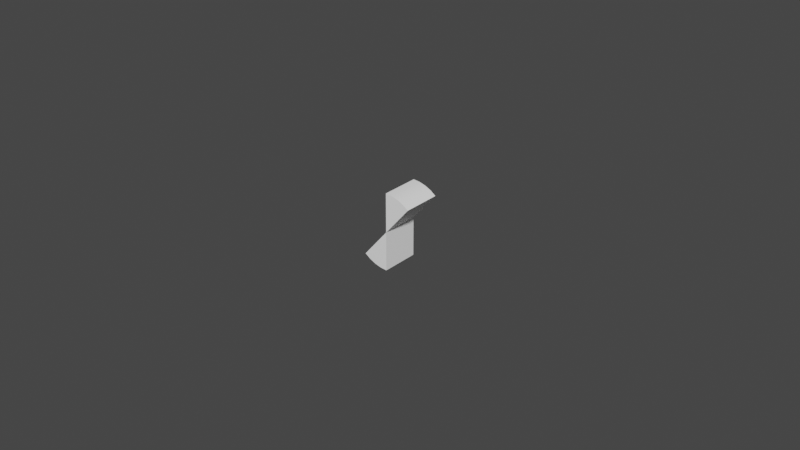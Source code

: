 # Source: rocker-switch.blend  (saved by Blender 2.83.18; exported with 4.5.12 LTS)
import bpy
from mathutils import Matrix  # noqa: F401  (used for matrix-valued properties, if any)

bpy.ops.wm.read_factory_settings(use_empty=True)
scene = bpy.context.scene
scene.name = 'Scene'

# ---- materials (node trees are filled in below, after node groups)
mat_whitematerial = bpy.data.materials.new('WhiteMaterial')
mat_whitematerial.use_transparent_shadow = False

# ---- node groups
ng_auto_smooth = bpy.data.node_groups.new('Auto Smooth', 'GeometryNodeTree')
_s = ng_auto_smooth.interface.new_socket(name='Geometry', in_out='OUTPUT', socket_type='NodeSocketGeometry')
_s = ng_auto_smooth.interface.new_socket(name='Geometry', in_out='INPUT', socket_type='NodeSocketGeometry')
_s = ng_auto_smooth.interface.new_socket(name='Angle', in_out='INPUT', socket_type='NodeSocketFloat')
_s.subtype = 'ANGLE'
_s.min_value = 0.0
_s.max_value = 3.142
ng_auto_smooth.is_modifier = True
_N = ng_auto_smooth.nodes; _L = ng_auto_smooth.links
n0 = _N.new('NodeGroupOutput'); n0.name = 'Group Output'; n0.location = (480, -100)
n1 = _N.new('NodeGroupInput'); n1.name = 'Group Input'; n1.location = (-420, -300)
n2 = _N.new('NodeGroupInput'); n2.name = 'Group Input.001'; n2.location = (-60, -100)
n3 = _N.new('GeometryNodeSetShadeSmooth'); n3.name = 'Set Shade Smooth'; n3.location = (120, -100)
n3.domain = 'EDGE'
n4 = _N.new('GeometryNodeSetShadeSmooth'); n4.name = 'Set Shade Smooth.001'; n4.location = (300, -100)
n5 = _N.new('GeometryNodeInputMeshEdgeAngle'); n5.name = 'Edge Angle'; n5.location = (-420, -220)
n6 = _N.new('GeometryNodeInputEdgeSmooth'); n6.name = 'Is Edge Smooth'; n6.location = (-60, -160)
n7 = _N.new('GeometryNodeInputShadeSmooth'); n7.name = 'Is Face Smooth'; n7.location = (-240, -340)
n8 = _N.new('FunctionNodeBooleanMath'); n8.name = 'Boolean Math'; n8.location = (-60, -220)
n9 = _N.new('FunctionNodeCompare'); n9.name = 'Compare'; n9.location = (-240, -180)
n9.operation = 'LESS_EQUAL'
_L.new(n5.outputs[0], n9.inputs[0])
_L.new(n4.outputs[0], n0.inputs[0])
_L.new(n1.outputs[1], n9.inputs[1])
_L.new(n9.outputs[0], n8.inputs[0])
_L.new(n7.outputs[0], n8.inputs[1])
_L.new(n2.outputs[0], n3.inputs[0])
_L.new(n6.outputs[0], n3.inputs[1])
_L.new(n3.outputs[0], n4.inputs[0])
_L.new(n8.outputs[0], n3.inputs[2])
n0.is_active_output = True

# ---- material node trees
mat_whitematerial.use_nodes = True; mat_whitematerial.node_tree.nodes.clear()
_N = mat_whitematerial.node_tree.nodes; _L = mat_whitematerial.node_tree.links
n0 = _N.new('ShaderNodeBsdfPrincipled'); n0.name = 'Principled BSDF'; n0.location = (10, 300)
n0.distribution = 'GGX'
n0.subsurface_method = 'BURLEY'
n0.inputs[0].default_value = (1.0, 1.0, 1.0, 1.0)
n0.inputs[3].default_value = 1.45
n0.inputs[27].default_value = (0.0, 0.0, 0.0, 1.0)
n0.inputs[28].default_value = 1.0
n1 = _N.new('ShaderNodeOutputMaterial'); n1.name = 'Material Output'; n1.location = (300, 300)
_L.new(n0.outputs[0], n1.inputs[0])
n1.is_active_output = True

# ---- world
world_world = bpy.data.worlds.new('World'); scene.world = world_world
world_world.use_nodes = True; world_world.node_tree.nodes.clear()
_N = world_world.node_tree.nodes; _L = world_world.node_tree.links
n0 = _N.new('ShaderNodeOutputWorld'); n0.name = 'World Output'; n0.location = (300, 300)
n1 = _N.new('ShaderNodeBackground'); n1.name = 'Background'; n1.location = (10, 300)
n1.inputs[0].default_value = (0.05088, 0.05088, 0.05088, 1.0)
_L.new(n1.outputs[0], n0.inputs[0])
n0.is_active_output = True
world_world.color = (0.05088, 0.05088, 0.05088)
world_world.use_sun_shadow = False
world_world.sun_shadow_jitter_overblur = 0.0

# ---- meshes
me_cylinder_003 = bpy.data.meshes.new('Cylinder.003')
me_cylinder_003.from_pydata([(0.004275, 0.00625, 0.01175), (0.004275, -0.00625, 0.01175), (0.00625, 0.00625, 0.01083), (0.00625, -0.00625, 0.01083), (0.008035, 0.00625, 0.009576), (0.008035, -0.00625, 0.009576), (4.366e-09, -0.00625, -0.0125), (-0.002171, -0.00625, -0.01231), (-0.004275, -0.00625, -0.01175), (2.287e-09, -0.00625, -8.324e-10), (4.366e-09, 0.00625, -0.0125), (-0.002171, 0.00625, -0.01231), (-0.004275, 0.00625, -0.01175), (2.287e-09, 0.00625, -8.324e-10), (0.002171, 0.00625, 0.01231), (0.002171, -0.00625, 0.01231), (2.266e-09, -0.00625, -9.945e-10), (2.266e-09, 0.00625, -9.945e-10), (-2.91e-10, 0.00625, 0.0125), (-2.91e-10, -0.00625, 0.0125), (2.274e-09, -0.00625, -1.158e-09), (2.274e-09, 0.00625, -1.158e-09), (-0.00625, -0.00625, -0.01083), (2.259e-09, -0.00625, -9.621e-10), (-0.00625, 0.00625, -0.01083), (2.259e-09, 0.00625, -9.621e-10), (-0.008035, -0.00625, -0.009576), (2.208e-09, -0.00625, -1.085e-09), (-0.008035, 0.00625, -0.009576), (2.208e-09, 0.00625, -1.085e-09)], [], [(12, 24, 28, 29, 25, 13, 10, 11), (10, 6, 7, 11), (1, 15, 19, 20, 16, 9, 5, 3), (5, 9, 13, 4), (9, 6, 10, 13), (3, 5, 4, 2), (1, 3, 2, 0), (11, 7, 8, 12), (1, 0, 14, 15), (15, 14, 18, 19), (13, 17, 21, 18, 14, 0, 2, 4), (12, 8, 22, 24), (24, 22, 26, 28), (9, 23, 27, 26, 22, 8, 7, 6)])
me_cylinder_003.polygons.foreach_set('use_smooth', [True] * 14)
_uv = me_cylinder_003.uv_layers.new(name='UVMap')
_uv.uv.foreach_set('vector', [0.75, 0.01, 0.75, 0.01, 0.75, 0.01, 0.8374, 0.25, 0.8374, 0.25, 0.8374, 0.25, 0.8321, 0.02447, 0.7917, 0.01365, 0.5556, 0.5, 0.5556, 0.5, 0.5278, 0.5, 0.5278, 0.5, 0.75, 0.49, 0.75, 0.49, 0.75, 0.49, 0.8374, 0.25, 0.8374, 0.25, 0.8374, 0.25, 0.8321, 0.4755, 0.7917, 0.4864, 0.9043, 0.4339, 0.8374, 0.25, 0.8374, 0.25, 0.8889, 0.5, 0.8374, 0.25, 0.9043, 0.06615, 0.9043, 0.06615, 0.8374, 0.25, 0.9722, 0.5, 0.9444, 0.5, 0.9444, 0.5, 0.9722, 0.5, 1.0, 0.5, 0.9722, 0.5, 0.9722, 0.5, 1.0, 0.5, 0.5278, 0.5, 0.5278, 0.5, 0.5, 0.5, 0.5, 0.5, 1.0, 0.5, 1.0, 0.5, 1.0, 0.5, 1.0, 0.5, 1.0, 0.5, 1.0, 0.5, 1.0, 0.5, 1.0, 0.5, 0.8374, 0.25, 0.8374, 0.25, 0.8374, 0.25, 0.75, 0.49, 0.75, 0.49, 0.75, 0.49, 0.7917, 0.4864, 0.9043, 0.4339, 0.5, 0.5, 0.5, 0.5, 0.5, 0.5, 0.5, 0.5, 0.5, 0.5, 0.5, 0.5, 0.5, 0.5, 0.5, 0.5, 0.8374, 0.25, 0.8374, 0.25, 0.8374, 0.25, 0.75, 0.01, 0.75, 0.01, 0.75, 0.01, 0.7917, 0.01365, 0.9043, 0.06615])
me_cylinder_003.materials.append(mat_whitematerial)
me_cylinder_003.use_remesh_fix_poles = True
me_cylinder_003.use_remesh_preserve_attributes = False
me_cylinder_003.use_mirror_vertex_groups = False
me_cylinder_003.update()

# ---- objects
ob_rockerswitch = bpy.data.objects.new('RockerSwitch', me_cylinder_003)

# ---- transforms, parenting, visibility, modifiers, constraints
ob_rockerswitch.location = (1.11e-16, 0.0, 0.0)
ob_rockerswitch.lineart.crease_threshold = 0.0
_m = ob_rockerswitch.modifiers.new('Auto Smooth', 'NODES')
_m.node_group = ng_auto_smooth
_gi = [s.identifier for s in ng_auto_smooth.interface.items_tree if s.item_type == 'SOCKET' and s.in_out == 'INPUT']
_m[_gi[1]] = 0.5236  # Angle

# ---- collection membership
scene.collection.objects.link(ob_rockerswitch)

# ---- scene / render settings (as saved in the file)
scene.frame_start = 1; scene.frame_end = 250; scene.frame_set(0)
scene.render.engine = 'BLENDER_EEVEE_NEXT'
scene.cycles.use_denoising = False
scene.cycles.samples = 128
scene.cycles.sampling_pattern = 'TABULATED_SOBOL'
scene.cycles.use_adaptive_sampling = False
scene.cycles.use_light_tree = False
scene.view_settings.view_transform = 'Filmic'
bpy.context.view_layer.update()

# ---- added for rendering (the .blend has no active camera and no usable light): camera, sun
cam_auto = bpy.data.cameras.new('AutoCamera')
cam_auto.lens = 50.0
cam_auto.sensor_width = 36.0
cam_auto.clip_end = 1000.0
ob_auto_camera = bpy.data.objects.new('AutoCamera', cam_auto)
scene.collection.objects.link(ob_auto_camera)
ob_auto_camera.location = (0.185045, -0.222054, 0.148036)
ob_auto_camera.rotation_euler = (1.09748, -7.21219e-08, 0.694738)
scene.camera = ob_auto_camera
light_auto_sun = bpy.data.lights.new('AutoSun', 'SUN')
light_auto_sun.energy = 3.0
light_auto_sun.angle = 0.0523599
ob_auto_sun = bpy.data.objects.new('AutoSun', light_auto_sun)
scene.collection.objects.link(ob_auto_sun)
ob_auto_sun.rotation_euler = (0.872665, 0.174533, 0.523599)
bpy.context.view_layer.update()
